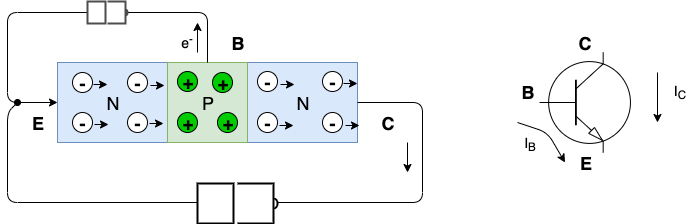

The diagram above was exported from draw.io. Its source (the exported page's mxGraphModel, read from the mxfile embedded in the PNG):
<mxGraphModel dx="786" dy="580" grid="1" gridSize="10" guides="1" tooltips="1" connect="1" arrows="1" fold="1" page="1" pageScale="1" pageWidth="850" pageHeight="1100" math="0" shadow="0">
  <root>
    <mxCell id="Xdcdpu-I8SG4ylPOmDrC-0" />
    <mxCell id="Xdcdpu-I8SG4ylPOmDrC-1" parent="Xdcdpu-I8SG4ylPOmDrC-0" />
    <mxCell id="Xdcdpu-I8SG4ylPOmDrC-2" value="&lt;font style=&quot;font-size: 18px&quot;&gt;N&lt;/font&gt;" style="rounded=0;whiteSpace=wrap;html=1;fillColor=#dae8fc;strokeColor=#6c8ebf;" vertex="1" parent="Xdcdpu-I8SG4ylPOmDrC-1">
      <mxGeometry x="140" y="160" width="110" height="80" as="geometry" />
    </mxCell>
    <mxCell id="Xdcdpu-I8SG4ylPOmDrC-3" value="&lt;font style=&quot;font-size: 18px&quot;&gt;N&lt;/font&gt;" style="rounded=0;whiteSpace=wrap;html=1;fillColor=#dae8fc;strokeColor=#6c8ebf;" vertex="1" parent="Xdcdpu-I8SG4ylPOmDrC-1">
      <mxGeometry x="330" y="160" width="110" height="80" as="geometry" />
    </mxCell>
    <mxCell id="Xdcdpu-I8SG4ylPOmDrC-5" value="&lt;font style=&quot;font-size: 18px&quot;&gt;P&lt;/font&gt;" style="rounded=0;whiteSpace=wrap;html=1;fillColor=#d5e8d4;strokeColor=#82b366;" vertex="1" parent="Xdcdpu-I8SG4ylPOmDrC-1">
      <mxGeometry x="250" y="160" width="80" height="80" as="geometry" />
    </mxCell>
    <mxCell id="Xdcdpu-I8SG4ylPOmDrC-8" value="" style="endArrow=classic;html=1;exitX=0.5;exitY=0;exitDx=0;exitDy=0;entryX=0;entryY=0.5;entryDx=0;entryDy=0;" edge="1" parent="Xdcdpu-I8SG4ylPOmDrC-1" source="Xdcdpu-I8SG4ylPOmDrC-5" target="Xdcdpu-I8SG4ylPOmDrC-2">
      <mxGeometry width="50" height="50" relative="1" as="geometry">
        <mxPoint x="270" y="170" as="sourcePoint" />
        <mxPoint x="90" y="210" as="targetPoint" />
        <Array as="points">
          <mxPoint x="290" y="110" />
          <mxPoint x="90" y="110" />
          <mxPoint x="90" y="200" />
        </Array>
      </mxGeometry>
    </mxCell>
    <mxCell id="Xdcdpu-I8SG4ylPOmDrC-9" value="" style="html=1;verticalLabelPosition=bottom;align=center;labelBackgroundColor=#ffffff;verticalAlign=top;strokeWidth=2;strokeColor=#4D4D4D;fillColor=#ffffff;shadow=0;dashed=0;shape=mxgraph.ios7.icons.battery;" vertex="1" parent="Xdcdpu-I8SG4ylPOmDrC-1">
      <mxGeometry x="170" y="99" width="40" height="22" as="geometry" />
    </mxCell>
    <mxCell id="Xdcdpu-I8SG4ylPOmDrC-14" value="" style="endArrow=oval;html=1;exitX=1;exitY=0.5;exitDx=0;exitDy=0;endFill=1;" edge="1" parent="Xdcdpu-I8SG4ylPOmDrC-1" source="Xdcdpu-I8SG4ylPOmDrC-3">
      <mxGeometry width="50" height="50" relative="1" as="geometry">
        <mxPoint x="455" y="200" as="sourcePoint" />
        <mxPoint x="100" y="200" as="targetPoint" />
        <Array as="points">
          <mxPoint x="505" y="200" />
          <mxPoint x="505" y="300" />
          <mxPoint x="90" y="300" />
          <mxPoint x="90" y="210" />
        </Array>
      </mxGeometry>
    </mxCell>
    <mxCell id="Xdcdpu-I8SG4ylPOmDrC-15" value="" style="html=1;verticalLabelPosition=bottom;align=center;labelBackgroundColor=#ffffff;verticalAlign=top;strokeWidth=2;strokeColor=#000000;fillColor=#ffffff;shadow=0;dashed=0;shape=mxgraph.ios7.icons.battery;direction=east;" vertex="1" parent="Xdcdpu-I8SG4ylPOmDrC-1">
      <mxGeometry x="280" y="281" width="80" height="40" as="geometry" />
    </mxCell>
    <mxCell id="Xdcdpu-I8SG4ylPOmDrC-17" value="&lt;font style=&quot;font-size: 18px&quot;&gt;&lt;b&gt;B&lt;/b&gt;&lt;/font&gt;" style="text;html=1;strokeColor=none;fillColor=none;align=center;verticalAlign=middle;whiteSpace=wrap;rounded=0;" vertex="1" parent="Xdcdpu-I8SG4ylPOmDrC-1">
      <mxGeometry x="300" y="130" width="40" height="20" as="geometry" />
    </mxCell>
    <mxCell id="Xdcdpu-I8SG4ylPOmDrC-18" value="&lt;font style=&quot;font-size: 18px&quot;&gt;&lt;b&gt;E&lt;/b&gt;&lt;/font&gt;" style="text;html=1;strokeColor=none;fillColor=none;align=center;verticalAlign=middle;whiteSpace=wrap;rounded=0;" vertex="1" parent="Xdcdpu-I8SG4ylPOmDrC-1">
      <mxGeometry x="100" y="210" width="40" height="20" as="geometry" />
    </mxCell>
    <mxCell id="Xdcdpu-I8SG4ylPOmDrC-19" value="&lt;font style=&quot;font-size: 18px&quot;&gt;&lt;b&gt;C&lt;/b&gt;&lt;/font&gt;" style="text;html=1;strokeColor=none;fillColor=none;align=center;verticalAlign=middle;whiteSpace=wrap;rounded=0;" vertex="1" parent="Xdcdpu-I8SG4ylPOmDrC-1">
      <mxGeometry x="450" y="210" width="40" height="20" as="geometry" />
    </mxCell>
    <mxCell id="Xdcdpu-I8SG4ylPOmDrC-20" value="" style="verticalLabelPosition=bottom;shadow=0;dashed=0;align=center;fillColor=#ffffff;html=1;verticalAlign=top;strokeWidth=1;shape=mxgraph.electrical.transistors.npn_transistor_1;" vertex="1" parent="Xdcdpu-I8SG4ylPOmDrC-1">
      <mxGeometry x="620" y="150" width="95" height="100" as="geometry" />
    </mxCell>
    <mxCell id="Xdcdpu-I8SG4ylPOmDrC-23" value="&lt;font style=&quot;font-size: 18px&quot;&gt;&lt;b&gt;B&lt;/b&gt;&lt;/font&gt;" style="text;html=1;strokeColor=none;fillColor=none;align=center;verticalAlign=middle;whiteSpace=wrap;rounded=0;" vertex="1" parent="Xdcdpu-I8SG4ylPOmDrC-1">
      <mxGeometry x="590" y="179" width="40" height="20" as="geometry" />
    </mxCell>
    <mxCell id="Xdcdpu-I8SG4ylPOmDrC-24" value="&lt;font style=&quot;font-size: 18px&quot;&gt;&lt;b&gt;E&lt;/b&gt;&lt;/font&gt;" style="text;html=1;strokeColor=none;fillColor=none;align=center;verticalAlign=middle;whiteSpace=wrap;rounded=0;" vertex="1" parent="Xdcdpu-I8SG4ylPOmDrC-1">
      <mxGeometry x="647.5" y="250" width="40" height="20" as="geometry" />
    </mxCell>
    <mxCell id="Xdcdpu-I8SG4ylPOmDrC-25" value="&lt;font style=&quot;font-size: 18px&quot;&gt;&lt;b&gt;C&lt;/b&gt;&lt;/font&gt;" style="text;html=1;strokeColor=none;fillColor=none;align=center;verticalAlign=middle;whiteSpace=wrap;rounded=0;" vertex="1" parent="Xdcdpu-I8SG4ylPOmDrC-1">
      <mxGeometry x="647.5" y="130" width="40" height="20" as="geometry" />
    </mxCell>
    <mxCell id="Xdcdpu-I8SG4ylPOmDrC-27" value="" style="endArrow=classic;html=1;entryX=0;entryY=0.5;entryDx=0;entryDy=0;" edge="1" parent="Xdcdpu-I8SG4ylPOmDrC-1" target="Xdcdpu-I8SG4ylPOmDrC-24">
      <mxGeometry width="50" height="50" relative="1" as="geometry">
        <mxPoint x="600" y="220" as="sourcePoint" />
        <mxPoint x="650" y="230" as="targetPoint" />
        <Array as="points">
          <mxPoint x="630" y="230" />
        </Array>
      </mxGeometry>
    </mxCell>
    <mxCell id="Xdcdpu-I8SG4ylPOmDrC-28" value="&lt;font style=&quot;font-size: 14px&quot;&gt;I&lt;sub&gt;B&lt;/sub&gt;&lt;/font&gt;" style="text;html=1;strokeColor=none;fillColor=none;align=center;verticalAlign=middle;whiteSpace=wrap;rounded=0;" vertex="1" parent="Xdcdpu-I8SG4ylPOmDrC-1">
      <mxGeometry x="593" y="232" width="40" height="20" as="geometry" />
    </mxCell>
    <mxCell id="Xdcdpu-I8SG4ylPOmDrC-29" value="" style="endArrow=classic;html=1;" edge="1" parent="Xdcdpu-I8SG4ylPOmDrC-1">
      <mxGeometry width="50" height="50" relative="1" as="geometry">
        <mxPoint x="740" y="170" as="sourcePoint" />
        <mxPoint x="740" y="220" as="targetPoint" />
      </mxGeometry>
    </mxCell>
    <mxCell id="Xdcdpu-I8SG4ylPOmDrC-30" value="&lt;font style=&quot;font-size: 14px&quot;&gt;I&lt;sub&gt;C&lt;/sub&gt;&lt;/font&gt;" style="text;html=1;strokeColor=none;fillColor=none;align=center;verticalAlign=middle;whiteSpace=wrap;rounded=0;" vertex="1" parent="Xdcdpu-I8SG4ylPOmDrC-1">
      <mxGeometry x="742" y="180" width="40" height="20" as="geometry" />
    </mxCell>
    <mxCell id="Xdcdpu-I8SG4ylPOmDrC-33" value="&lt;span style=&quot;font-size: 18px&quot;&gt;&lt;b&gt;-&lt;/b&gt;&lt;/span&gt;" style="ellipse;whiteSpace=wrap;html=1;aspect=fixed;" vertex="1" parent="Xdcdpu-I8SG4ylPOmDrC-1">
      <mxGeometry x="155" y="170" width="20" height="20" as="geometry" />
    </mxCell>
    <mxCell id="Xdcdpu-I8SG4ylPOmDrC-34" value="&lt;span style=&quot;font-size: 18px&quot;&gt;&lt;b&gt;-&lt;/b&gt;&lt;/span&gt;" style="ellipse;whiteSpace=wrap;html=1;aspect=fixed;" vertex="1" parent="Xdcdpu-I8SG4ylPOmDrC-1">
      <mxGeometry x="210" y="170" width="20" height="20" as="geometry" />
    </mxCell>
    <mxCell id="Xdcdpu-I8SG4ylPOmDrC-35" value="&lt;span style=&quot;font-size: 18px&quot;&gt;&lt;b&gt;-&lt;/b&gt;&lt;/span&gt;" style="ellipse;whiteSpace=wrap;html=1;aspect=fixed;" vertex="1" parent="Xdcdpu-I8SG4ylPOmDrC-1">
      <mxGeometry x="155" y="210" width="20" height="20" as="geometry" />
    </mxCell>
    <mxCell id="Xdcdpu-I8SG4ylPOmDrC-36" value="&lt;span style=&quot;font-size: 18px&quot;&gt;&lt;b&gt;-&lt;/b&gt;&lt;/span&gt;" style="ellipse;whiteSpace=wrap;html=1;aspect=fixed;" vertex="1" parent="Xdcdpu-I8SG4ylPOmDrC-1">
      <mxGeometry x="210" y="210" width="20" height="20" as="geometry" />
    </mxCell>
    <mxCell id="Xdcdpu-I8SG4ylPOmDrC-37" value="&lt;span style=&quot;font-size: 18px&quot;&gt;&lt;b&gt;-&lt;/b&gt;&lt;/span&gt;" style="ellipse;whiteSpace=wrap;html=1;aspect=fixed;" vertex="1" parent="Xdcdpu-I8SG4ylPOmDrC-1">
      <mxGeometry x="340" y="169" width="20" height="20" as="geometry" />
    </mxCell>
    <mxCell id="Xdcdpu-I8SG4ylPOmDrC-38" value="&lt;span style=&quot;font-size: 18px&quot;&gt;&lt;b&gt;-&lt;/b&gt;&lt;/span&gt;" style="ellipse;whiteSpace=wrap;html=1;aspect=fixed;" vertex="1" parent="Xdcdpu-I8SG4ylPOmDrC-1">
      <mxGeometry x="405" y="169" width="20" height="20" as="geometry" />
    </mxCell>
    <mxCell id="Xdcdpu-I8SG4ylPOmDrC-39" value="&lt;span style=&quot;font-size: 18px&quot;&gt;&lt;b&gt;-&lt;/b&gt;&lt;/span&gt;" style="ellipse;whiteSpace=wrap;html=1;aspect=fixed;" vertex="1" parent="Xdcdpu-I8SG4ylPOmDrC-1">
      <mxGeometry x="340" y="210" width="20" height="20" as="geometry" />
    </mxCell>
    <mxCell id="Xdcdpu-I8SG4ylPOmDrC-40" value="&lt;span style=&quot;font-size: 18px&quot;&gt;&lt;b&gt;-&lt;/b&gt;&lt;/span&gt;" style="ellipse;whiteSpace=wrap;html=1;aspect=fixed;" vertex="1" parent="Xdcdpu-I8SG4ylPOmDrC-1">
      <mxGeometry x="405" y="210" width="20" height="20" as="geometry" />
    </mxCell>
    <mxCell id="Xdcdpu-I8SG4ylPOmDrC-41" value="&lt;span style=&quot;font-size: 18px&quot;&gt;&lt;b&gt;+&lt;/b&gt;&lt;/span&gt;" style="ellipse;whiteSpace=wrap;html=1;aspect=fixed;fillColor=#00CC00;" vertex="1" parent="Xdcdpu-I8SG4ylPOmDrC-1">
      <mxGeometry x="260" y="169" width="20" height="20" as="geometry" />
    </mxCell>
    <mxCell id="Xdcdpu-I8SG4ylPOmDrC-42" value="&lt;span style=&quot;font-size: 18px&quot;&gt;&lt;b&gt;+&lt;/b&gt;&lt;/span&gt;" style="ellipse;whiteSpace=wrap;html=1;aspect=fixed;fillColor=#00CC00;" vertex="1" parent="Xdcdpu-I8SG4ylPOmDrC-1">
      <mxGeometry x="295" y="170" width="20" height="20" as="geometry" />
    </mxCell>
    <mxCell id="Xdcdpu-I8SG4ylPOmDrC-43" value="&lt;span style=&quot;font-size: 18px&quot;&gt;&lt;b&gt;+&lt;/b&gt;&lt;/span&gt;" style="ellipse;whiteSpace=wrap;html=1;aspect=fixed;fillColor=#00CC00;" vertex="1" parent="Xdcdpu-I8SG4ylPOmDrC-1">
      <mxGeometry x="260" y="210" width="20" height="20" as="geometry" />
    </mxCell>
    <mxCell id="Xdcdpu-I8SG4ylPOmDrC-44" value="&lt;span style=&quot;font-size: 18px&quot;&gt;&lt;b&gt;+&lt;/b&gt;&lt;/span&gt;" style="ellipse;whiteSpace=wrap;html=1;aspect=fixed;fillColor=#00CC00;" vertex="1" parent="Xdcdpu-I8SG4ylPOmDrC-1">
      <mxGeometry x="300" y="210" width="20" height="20" as="geometry" />
    </mxCell>
    <mxCell id="Xdcdpu-I8SG4ylPOmDrC-45" value="&lt;font style=&quot;font-size: 14px&quot;&gt;e&lt;sup&gt;-&lt;/sup&gt;&lt;/font&gt;" style="text;html=1;strokeColor=none;fillColor=none;align=center;verticalAlign=middle;whiteSpace=wrap;rounded=0;" vertex="1" parent="Xdcdpu-I8SG4ylPOmDrC-1">
      <mxGeometry x="250" y="130" width="40" height="20" as="geometry" />
    </mxCell>
    <mxCell id="Xdcdpu-I8SG4ylPOmDrC-47" value="" style="endArrow=classic;html=1;exitX=0.75;exitY=1;exitDx=0;exitDy=0;" edge="1" parent="Xdcdpu-I8SG4ylPOmDrC-1" source="Xdcdpu-I8SG4ylPOmDrC-45">
      <mxGeometry width="50" height="50" relative="1" as="geometry">
        <mxPoint x="330" y="90" as="sourcePoint" />
        <mxPoint x="280" y="120" as="targetPoint" />
      </mxGeometry>
    </mxCell>
    <mxCell id="Xdcdpu-I8SG4ylPOmDrC-49" value="" style="endArrow=classic;html=1;" edge="1" parent="Xdcdpu-I8SG4ylPOmDrC-1">
      <mxGeometry width="50" height="50" relative="1" as="geometry">
        <mxPoint x="176" y="182" as="sourcePoint" />
        <mxPoint x="190" y="182" as="targetPoint" />
      </mxGeometry>
    </mxCell>
    <mxCell id="Xdcdpu-I8SG4ylPOmDrC-51" value="" style="endArrow=classic;html=1;" edge="1" parent="Xdcdpu-I8SG4ylPOmDrC-1">
      <mxGeometry width="50" height="50" relative="1" as="geometry">
        <mxPoint x="233" y="183" as="sourcePoint" />
        <mxPoint x="247" y="183" as="targetPoint" />
      </mxGeometry>
    </mxCell>
    <mxCell id="Xdcdpu-I8SG4ylPOmDrC-52" value="" style="endArrow=classic;html=1;" edge="1" parent="Xdcdpu-I8SG4ylPOmDrC-1">
      <mxGeometry width="50" height="50" relative="1" as="geometry">
        <mxPoint x="177" y="222" as="sourcePoint" />
        <mxPoint x="191" y="222" as="targetPoint" />
      </mxGeometry>
    </mxCell>
    <mxCell id="Xdcdpu-I8SG4ylPOmDrC-53" value="" style="endArrow=classic;html=1;" edge="1" parent="Xdcdpu-I8SG4ylPOmDrC-1">
      <mxGeometry width="50" height="50" relative="1" as="geometry">
        <mxPoint x="232" y="221" as="sourcePoint" />
        <mxPoint x="246" y="221" as="targetPoint" />
      </mxGeometry>
    </mxCell>
    <mxCell id="Xdcdpu-I8SG4ylPOmDrC-54" value="" style="endArrow=classic;html=1;" edge="1" parent="Xdcdpu-I8SG4ylPOmDrC-1">
      <mxGeometry width="50" height="50" relative="1" as="geometry">
        <mxPoint x="362" y="223" as="sourcePoint" />
        <mxPoint x="376" y="223" as="targetPoint" />
      </mxGeometry>
    </mxCell>
    <mxCell id="Xdcdpu-I8SG4ylPOmDrC-55" value="" style="endArrow=classic;html=1;" edge="1" parent="Xdcdpu-I8SG4ylPOmDrC-1">
      <mxGeometry width="50" height="50" relative="1" as="geometry">
        <mxPoint x="363" y="182" as="sourcePoint" />
        <mxPoint x="377" y="182" as="targetPoint" />
      </mxGeometry>
    </mxCell>
    <mxCell id="Xdcdpu-I8SG4ylPOmDrC-56" value="" style="endArrow=classic;html=1;" edge="1" parent="Xdcdpu-I8SG4ylPOmDrC-1">
      <mxGeometry width="50" height="50" relative="1" as="geometry">
        <mxPoint x="426" y="181" as="sourcePoint" />
        <mxPoint x="440" y="181" as="targetPoint" />
      </mxGeometry>
    </mxCell>
    <mxCell id="Xdcdpu-I8SG4ylPOmDrC-57" value="" style="endArrow=classic;html=1;" edge="1" parent="Xdcdpu-I8SG4ylPOmDrC-1">
      <mxGeometry width="50" height="50" relative="1" as="geometry">
        <mxPoint x="428" y="223" as="sourcePoint" />
        <mxPoint x="442" y="223" as="targetPoint" />
      </mxGeometry>
    </mxCell>
    <mxCell id="Xdcdpu-I8SG4ylPOmDrC-58" value="" style="endArrow=classic;html=1;" edge="1" parent="Xdcdpu-I8SG4ylPOmDrC-1">
      <mxGeometry width="50" height="50" relative="1" as="geometry">
        <mxPoint x="490" y="240" as="sourcePoint" />
        <mxPoint x="490" y="270" as="targetPoint" />
      </mxGeometry>
    </mxCell>
  </root>
</mxGraphModel>